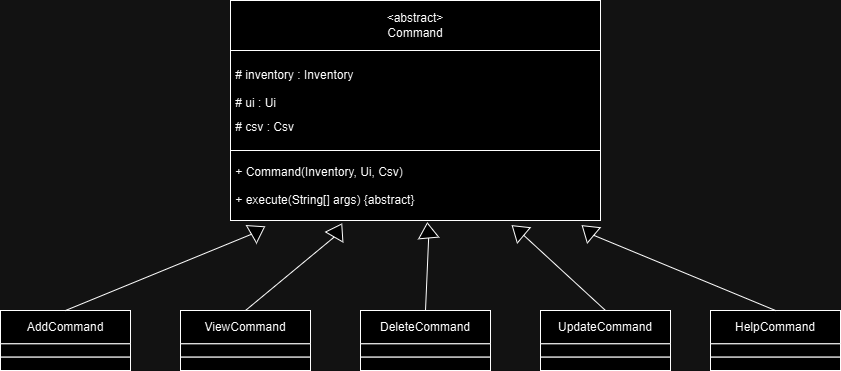

The diagram above was exported from draw.io. Its source (the exported page's mxGraphModel, read from the mxfile embedded in the PNG):
<mxGraphModel dx="1983" dy="1526" grid="1" gridSize="10" guides="1" tooltips="1" connect="1" arrows="1" fold="1" page="0" pageScale="1" pageWidth="850" pageHeight="1100" math="0" shadow="0">
  <root>
    <mxCell id="0" />
    <mxCell id="1" parent="0" />
    <mxCell id="jVFzerrqxQf79BVDgLIn-1" value="&amp;lt;abstract&amp;gt;&lt;br&gt;Command" style="rounded=0;whiteSpace=wrap;html=1;" parent="1" vertex="1">
      <mxGeometry x="-70" y="-700" width="370" height="50" as="geometry" />
    </mxCell>
    <mxCell id="jVFzerrqxQf79BVDgLIn-2" value="&amp;nbsp;# inventory : Inventory&lt;div&gt;&lt;br&gt;&lt;div style=&quot;line-height: 100%;&quot;&gt;&amp;nbsp;# ui : Ui&lt;/div&gt;&lt;div style=&quot;line-height: 100%;&quot;&gt;&lt;br&gt;&lt;/div&gt;&lt;div style=&quot;line-height: 100%;&quot;&gt;&lt;span style=&quot;background-color: initial;&quot;&gt;&amp;nbsp;# csv : Csv&lt;/span&gt;&lt;/div&gt;&lt;/div&gt;" style="rounded=0;whiteSpace=wrap;html=1;align=left;" parent="1" vertex="1">
      <mxGeometry x="-70" y="-650" width="370" height="100" as="geometry" />
    </mxCell>
    <mxCell id="jVFzerrqxQf79BVDgLIn-3" value="&amp;nbsp;+ Command(Inventory, Ui, Csv)&lt;div&gt;&lt;br&gt;&lt;div style=&quot;line-height: 100%;&quot;&gt;&amp;nbsp;+ execute(String[] args) {abstract}&lt;/div&gt;&lt;/div&gt;" style="rounded=0;whiteSpace=wrap;html=1;align=left;" parent="1" vertex="1">
      <mxGeometry x="-70" y="-550" width="370" height="70" as="geometry" />
    </mxCell>
    <mxCell id="jVFzerrqxQf79BVDgLIn-7" value="" style="group" parent="1" connectable="0" vertex="1">
      <mxGeometry x="-300" y="-390" width="130" height="60" as="geometry" />
    </mxCell>
    <mxCell id="jVFzerrqxQf79BVDgLIn-4" value="AddCommand" style="rounded=0;whiteSpace=wrap;html=1;" parent="jVFzerrqxQf79BVDgLIn-7" vertex="1">
      <mxGeometry width="130" height="33.333333333333336" as="geometry" />
    </mxCell>
    <mxCell id="jVFzerrqxQf79BVDgLIn-5" value="" style="rounded=0;whiteSpace=wrap;html=1;align=left;" parent="jVFzerrqxQf79BVDgLIn-7" vertex="1">
      <mxGeometry y="33.333333333333336" width="130" height="13.333333333333332" as="geometry" />
    </mxCell>
    <mxCell id="jVFzerrqxQf79BVDgLIn-6" value="" style="rounded=0;whiteSpace=wrap;html=1;align=left;" parent="jVFzerrqxQf79BVDgLIn-7" vertex="1">
      <mxGeometry y="46.66666666666667" width="130" height="13.333333333333332" as="geometry" />
    </mxCell>
    <mxCell id="jVFzerrqxQf79BVDgLIn-8" value="" style="group" parent="1" connectable="0" vertex="1">
      <mxGeometry x="-120" y="-390" width="130" height="60" as="geometry" />
    </mxCell>
    <mxCell id="jVFzerrqxQf79BVDgLIn-9" value="ViewCommand" style="rounded=0;whiteSpace=wrap;html=1;" parent="jVFzerrqxQf79BVDgLIn-8" vertex="1">
      <mxGeometry width="130" height="33.333333333333336" as="geometry" />
    </mxCell>
    <mxCell id="jVFzerrqxQf79BVDgLIn-10" value="" style="rounded=0;whiteSpace=wrap;html=1;align=left;" parent="jVFzerrqxQf79BVDgLIn-8" vertex="1">
      <mxGeometry y="33.333333333333336" width="130" height="13.333333333333332" as="geometry" />
    </mxCell>
    <mxCell id="jVFzerrqxQf79BVDgLIn-11" value="" style="rounded=0;whiteSpace=wrap;html=1;align=left;" parent="jVFzerrqxQf79BVDgLIn-8" vertex="1">
      <mxGeometry y="46.66666666666667" width="130" height="13.333333333333332" as="geometry" />
    </mxCell>
    <mxCell id="jVFzerrqxQf79BVDgLIn-24" style="edgeStyle=none;curved=1;rounded=0;orthogonalLoop=1;jettySize=auto;html=1;exitX=0.5;exitY=0;exitDx=0;exitDy=0;fontSize=12;startSize=8;endSize=8;" parent="jVFzerrqxQf79BVDgLIn-8" source="jVFzerrqxQf79BVDgLIn-9" target="jVFzerrqxQf79BVDgLIn-9" edge="1">
      <mxGeometry relative="1" as="geometry" />
    </mxCell>
    <mxCell id="jVFzerrqxQf79BVDgLIn-12" value="" style="group" parent="1" connectable="0" vertex="1">
      <mxGeometry x="60" y="-390" width="130" height="60" as="geometry" />
    </mxCell>
    <mxCell id="jVFzerrqxQf79BVDgLIn-13" value="DeleteCommand" style="rounded=0;whiteSpace=wrap;html=1;" parent="jVFzerrqxQf79BVDgLIn-12" vertex="1">
      <mxGeometry width="130" height="33.333333333333336" as="geometry" />
    </mxCell>
    <mxCell id="jVFzerrqxQf79BVDgLIn-14" value="" style="rounded=0;whiteSpace=wrap;html=1;align=left;" parent="jVFzerrqxQf79BVDgLIn-12" vertex="1">
      <mxGeometry y="33.333333333333336" width="130" height="13.333333333333332" as="geometry" />
    </mxCell>
    <mxCell id="jVFzerrqxQf79BVDgLIn-15" value="" style="rounded=0;whiteSpace=wrap;html=1;align=left;" parent="jVFzerrqxQf79BVDgLIn-12" vertex="1">
      <mxGeometry y="46.66666666666667" width="130" height="13.333333333333332" as="geometry" />
    </mxCell>
    <mxCell id="jVFzerrqxQf79BVDgLIn-20" value="" style="group" parent="1" connectable="0" vertex="1">
      <mxGeometry x="240" y="-390" width="130" height="60" as="geometry" />
    </mxCell>
    <mxCell id="jVFzerrqxQf79BVDgLIn-21" value="UpdateCommand" style="rounded=0;whiteSpace=wrap;html=1;" parent="jVFzerrqxQf79BVDgLIn-20" vertex="1">
      <mxGeometry width="130" height="33.333333333333336" as="geometry" />
    </mxCell>
    <mxCell id="jVFzerrqxQf79BVDgLIn-22" value="" style="rounded=0;whiteSpace=wrap;html=1;align=left;" parent="jVFzerrqxQf79BVDgLIn-20" vertex="1">
      <mxGeometry y="33.333333333333336" width="130" height="13.333333333333332" as="geometry" />
    </mxCell>
    <mxCell id="jVFzerrqxQf79BVDgLIn-23" value="" style="rounded=0;whiteSpace=wrap;html=1;align=left;" parent="jVFzerrqxQf79BVDgLIn-20" vertex="1">
      <mxGeometry y="46.66666666666667" width="130" height="13.333333333333332" as="geometry" />
    </mxCell>
    <mxCell id="jVFzerrqxQf79BVDgLIn-25" value="" style="triangle;whiteSpace=wrap;html=1;rotation=-30;" parent="1" vertex="1">
      <mxGeometry x="-50" y="-480" width="15" height="20" as="geometry" />
    </mxCell>
    <mxCell id="jVFzerrqxQf79BVDgLIn-26" value="" style="endArrow=none;html=1;rounded=0;fontSize=12;startSize=8;endSize=8;curved=1;exitX=0.5;exitY=0;exitDx=0;exitDy=0;entryX=0;entryY=0.5;entryDx=0;entryDy=0;" parent="1" source="jVFzerrqxQf79BVDgLIn-4" target="jVFzerrqxQf79BVDgLIn-25" edge="1">
      <mxGeometry width="50" height="50" relative="1" as="geometry">
        <mxPoint x="70" y="-430" as="sourcePoint" />
        <mxPoint x="120" y="-480" as="targetPoint" />
      </mxGeometry>
    </mxCell>
    <mxCell id="jVFzerrqxQf79BVDgLIn-30" value="" style="triangle;whiteSpace=wrap;html=1;rotation=-60;" parent="1" vertex="1">
      <mxGeometry x="30" y="-480" width="15" height="20" as="geometry" />
    </mxCell>
    <mxCell id="jVFzerrqxQf79BVDgLIn-34" value="" style="triangle;whiteSpace=wrap;html=1;rotation=-95;" parent="1" vertex="1">
      <mxGeometry x="120" y="-480" width="15" height="20" as="geometry" />
    </mxCell>
    <mxCell id="jVFzerrqxQf79BVDgLIn-37" value="" style="endArrow=none;html=1;rounded=0;fontSize=12;startSize=8;endSize=8;curved=1;exitX=0.5;exitY=0;exitDx=0;exitDy=0;entryX=0;entryY=0.5;entryDx=0;entryDy=0;" parent="1" source="jVFzerrqxQf79BVDgLIn-13" target="jVFzerrqxQf79BVDgLIn-34" edge="1">
      <mxGeometry width="50" height="50" relative="1" as="geometry">
        <mxPoint x="-145" y="-380" as="sourcePoint" />
        <mxPoint x="19" y="-456" as="targetPoint" />
      </mxGeometry>
    </mxCell>
    <mxCell id="jVFzerrqxQf79BVDgLIn-38" value="" style="endArrow=none;html=1;rounded=0;fontSize=12;startSize=8;endSize=8;curved=1;exitX=0.5;exitY=0;exitDx=0;exitDy=0;entryX=0;entryY=0.5;entryDx=0;entryDy=0;" parent="1" source="jVFzerrqxQf79BVDgLIn-9" target="jVFzerrqxQf79BVDgLIn-30" edge="1">
      <mxGeometry width="50" height="50" relative="1" as="geometry">
        <mxPoint x="215" y="-380" as="sourcePoint" />
        <mxPoint x="208" y="-453" as="targetPoint" />
      </mxGeometry>
    </mxCell>
    <mxCell id="jVFzerrqxQf79BVDgLIn-40" value="" style="endArrow=none;html=1;rounded=0;fontSize=12;startSize=8;endSize=8;curved=1;exitX=0.5;exitY=0;exitDx=0;exitDy=0;entryX=0;entryY=0.5;entryDx=0;entryDy=0;" parent="1" source="jVFzerrqxQf79BVDgLIn-21" target="jVFzerrqxQf79BVDgLIn-41" edge="1">
      <mxGeometry width="50" height="50" relative="1" as="geometry">
        <mxPoint x="215" y="-380" as="sourcePoint" />
        <mxPoint x="290" y="-450" as="targetPoint" />
      </mxGeometry>
    </mxCell>
    <mxCell id="jVFzerrqxQf79BVDgLIn-41" value="" style="triangle;whiteSpace=wrap;html=1;rotation=-140;" parent="1" vertex="1">
      <mxGeometry x="210" y="-480" width="15" height="20" as="geometry" />
    </mxCell>
    <mxCell id="_BX4E2fCdq9hKX28GzHT-1" value="" style="group" connectable="0" vertex="1" parent="1">
      <mxGeometry x="410" y="-390" width="130" height="60" as="geometry" />
    </mxCell>
    <mxCell id="_BX4E2fCdq9hKX28GzHT-2" value="HelpCommand" style="rounded=0;whiteSpace=wrap;html=1;" vertex="1" parent="_BX4E2fCdq9hKX28GzHT-1">
      <mxGeometry width="130" height="33.333333333333336" as="geometry" />
    </mxCell>
    <mxCell id="_BX4E2fCdq9hKX28GzHT-3" value="" style="rounded=0;whiteSpace=wrap;html=1;align=left;" vertex="1" parent="_BX4E2fCdq9hKX28GzHT-1">
      <mxGeometry y="33.333333333333336" width="130" height="13.333333333333332" as="geometry" />
    </mxCell>
    <mxCell id="_BX4E2fCdq9hKX28GzHT-4" value="" style="rounded=0;whiteSpace=wrap;html=1;align=left;" vertex="1" parent="_BX4E2fCdq9hKX28GzHT-1">
      <mxGeometry y="46.66666666666667" width="130" height="13.333333333333332" as="geometry" />
    </mxCell>
    <mxCell id="_BX4E2fCdq9hKX28GzHT-5" value="" style="endArrow=none;html=1;rounded=0;fontSize=12;startSize=8;endSize=8;curved=1;exitX=0.5;exitY=0;exitDx=0;exitDy=0;entryX=0;entryY=0.5;entryDx=0;entryDy=0;" edge="1" parent="1" target="_BX4E2fCdq9hKX28GzHT-6" source="_BX4E2fCdq9hKX28GzHT-2">
      <mxGeometry width="50" height="50" relative="1" as="geometry">
        <mxPoint x="335" y="-380" as="sourcePoint" />
        <mxPoint x="300" y="-440" as="targetPoint" />
      </mxGeometry>
    </mxCell>
    <mxCell id="_BX4E2fCdq9hKX28GzHT-6" value="" style="triangle;whiteSpace=wrap;html=1;rotation=-140;" vertex="1" parent="1">
      <mxGeometry x="280" y="-480" width="15" height="20" as="geometry" />
    </mxCell>
  </root>
</mxGraphModel>